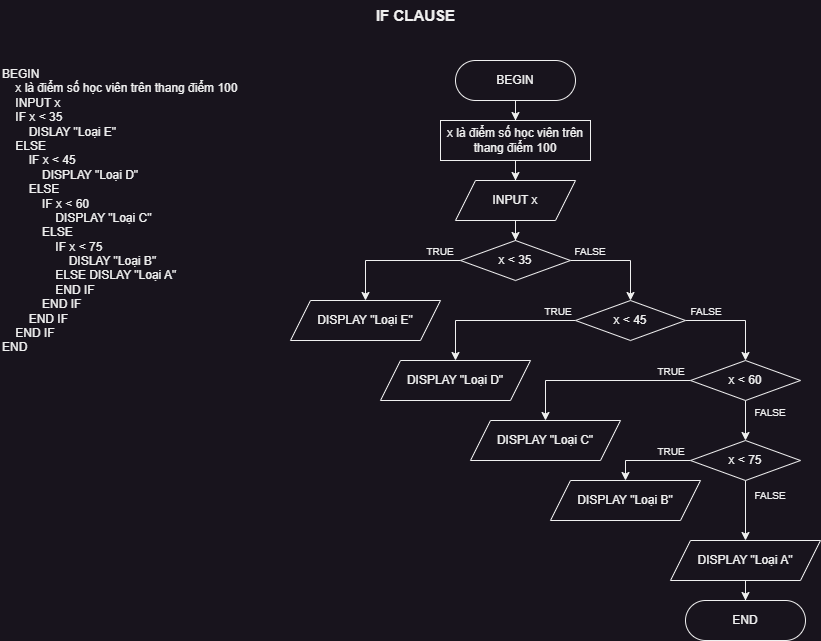

The diagram above was exported from draw.io. Its source (the exported page's mxGraphModel, read from the mxfile embedded in the PNG):
<mxGraphModel dx="978" dy="584" grid="1" gridSize="10" guides="1" tooltips="1" connect="1" arrows="1" fold="1" page="1" pageScale="1" pageWidth="850" pageHeight="1100" math="0" shadow="0">
  <root>
    <mxCell id="0" />
    <mxCell id="1" parent="0" />
    <mxCell id="MFDSgaMsPwvsSHesDDAf-1" value="BEGIN&#10;&#09;    x là điểm số học viên trên thang điểm 100&#10;&#09;    INPUT x&#10;&#09;    IF&#09;x &lt; 35&#10;&#09;&#09;        DISLAY &quot;Loại E&quot;&#10;&#09;    ELSE&#10;        IF x &lt; 45&#10;            DISPLAY &quot;Loại D&quot;&#10;        ELSE&#10;            IF x &lt; 60&#10;                DISPLAY &quot;Loại C&quot;&#10;            ELSE&#10;                IF x &lt; 75&#10;                    DISLAY &quot;Loại B&quot;   &#10;                ELSE DISLAY &quot;Loại A&quot;&#10;                END IF&#10;            END IF&#10;        END IF&#10;&#09;    END IF&#10;END" style="text;whiteSpace=wrap;" parent="1" vertex="1">
      <mxGeometry x="10" y="80" width="270" height="300" as="geometry" />
    </mxCell>
    <mxCell id="s84BQt3aowlbvZurss5D-4" style="edgeStyle=orthogonalEdgeStyle;rounded=0;orthogonalLoop=1;jettySize=auto;html=1;entryX=0.5;entryY=0;entryDx=0;entryDy=0;" parent="1" source="MFDSgaMsPwvsSHesDDAf-2" target="s84BQt3aowlbvZurss5D-2" edge="1">
      <mxGeometry relative="1" as="geometry" />
    </mxCell>
    <mxCell id="MFDSgaMsPwvsSHesDDAf-2" value="BEGIN" style="rounded=1;whiteSpace=wrap;html=1;arcSize=50;" parent="1" vertex="1">
      <mxGeometry x="465" y="80" width="120" height="40" as="geometry" />
    </mxCell>
    <mxCell id="MFDSgaMsPwvsSHesDDAf-5" value="END" style="rounded=1;whiteSpace=wrap;html=1;arcSize=50;" parent="1" vertex="1">
      <mxGeometry x="695" y="620" width="120" height="40" as="geometry" />
    </mxCell>
    <mxCell id="MFDSgaMsPwvsSHesDDAf-9" value="&lt;span style=&quot;font-size: 15px;&quot;&gt;&lt;b&gt;IF CLAUSE&lt;/b&gt;&lt;/span&gt;" style="text;html=1;align=center;verticalAlign=middle;whiteSpace=wrap;rounded=0;" parent="1" vertex="1">
      <mxGeometry x="193" y="20" width="465" height="30" as="geometry" />
    </mxCell>
    <mxCell id="Hsm2LjbSDYTIM2pEvTGz-18" style="edgeStyle=orthogonalEdgeStyle;rounded=0;orthogonalLoop=1;jettySize=auto;html=1;" parent="1" source="s84BQt3aowlbvZurss5D-2" target="Hsm2LjbSDYTIM2pEvTGz-2" edge="1">
      <mxGeometry relative="1" as="geometry" />
    </mxCell>
    <mxCell id="s84BQt3aowlbvZurss5D-2" value="&lt;div style=&quot;&quot;&gt;x là điểm số học viên trên thang điểm 100&lt;br&gt;&lt;/div&gt;" style="shape=parallelogram;perimeter=parallelogramPerimeter;whiteSpace=wrap;html=1;fixedSize=1;size=-20;align=center;" parent="1" vertex="1">
      <mxGeometry x="450" y="140" width="150" height="40" as="geometry" />
    </mxCell>
    <mxCell id="Hsm2LjbSDYTIM2pEvTGz-10" style="edgeStyle=orthogonalEdgeStyle;rounded=0;orthogonalLoop=1;jettySize=auto;html=1;entryX=0.5;entryY=0;entryDx=0;entryDy=0;" parent="1" source="Hsm2LjbSDYTIM2pEvTGz-1" target="Hsm2LjbSDYTIM2pEvTGz-3" edge="1">
      <mxGeometry relative="1" as="geometry" />
    </mxCell>
    <mxCell id="Hsm2LjbSDYTIM2pEvTGz-15" style="edgeStyle=orthogonalEdgeStyle;rounded=0;orthogonalLoop=1;jettySize=auto;html=1;entryX=0.5;entryY=0;entryDx=0;entryDy=0;" parent="1" source="Hsm2LjbSDYTIM2pEvTGz-1" target="Hsm2LjbSDYTIM2pEvTGz-4" edge="1">
      <mxGeometry relative="1" as="geometry" />
    </mxCell>
    <mxCell id="Hsm2LjbSDYTIM2pEvTGz-1" value="x &amp;lt; 35" style="rhombus;whiteSpace=wrap;html=1;" parent="1" vertex="1">
      <mxGeometry x="470" y="260" width="110" height="40" as="geometry" />
    </mxCell>
    <mxCell id="Hsm2LjbSDYTIM2pEvTGz-19" style="edgeStyle=orthogonalEdgeStyle;rounded=0;orthogonalLoop=1;jettySize=auto;html=1;entryX=0.5;entryY=0;entryDx=0;entryDy=0;" parent="1" source="Hsm2LjbSDYTIM2pEvTGz-2" target="Hsm2LjbSDYTIM2pEvTGz-1" edge="1">
      <mxGeometry relative="1" as="geometry" />
    </mxCell>
    <mxCell id="Hsm2LjbSDYTIM2pEvTGz-2" value="&lt;span style=&quot;text-align: left;&quot;&gt;INPUT x&lt;/span&gt;" style="shape=parallelogram;perimeter=parallelogramPerimeter;whiteSpace=wrap;html=1;fixedSize=1;" parent="1" vertex="1">
      <mxGeometry x="465" y="200" width="120" height="40" as="geometry" />
    </mxCell>
    <mxCell id="Hsm2LjbSDYTIM2pEvTGz-3" value="&lt;span style=&quot;text-align: left;&quot;&gt;DISPLAY &quot;Loại E&quot;&lt;/span&gt;" style="shape=parallelogram;perimeter=parallelogramPerimeter;whiteSpace=wrap;html=1;fixedSize=1;" parent="1" vertex="1">
      <mxGeometry x="300" y="320" width="150" height="40" as="geometry" />
    </mxCell>
    <mxCell id="Hsm2LjbSDYTIM2pEvTGz-11" style="edgeStyle=orthogonalEdgeStyle;rounded=0;orthogonalLoop=1;jettySize=auto;html=1;entryX=0.5;entryY=0;entryDx=0;entryDy=0;" parent="1" source="Hsm2LjbSDYTIM2pEvTGz-4" target="Hsm2LjbSDYTIM2pEvTGz-5" edge="1">
      <mxGeometry relative="1" as="geometry" />
    </mxCell>
    <mxCell id="Hsm2LjbSDYTIM2pEvTGz-16" style="edgeStyle=orthogonalEdgeStyle;rounded=0;orthogonalLoop=1;jettySize=auto;html=1;entryX=0.5;entryY=0;entryDx=0;entryDy=0;" parent="1" source="Hsm2LjbSDYTIM2pEvTGz-4" target="Hsm2LjbSDYTIM2pEvTGz-6" edge="1">
      <mxGeometry relative="1" as="geometry" />
    </mxCell>
    <mxCell id="Hsm2LjbSDYTIM2pEvTGz-4" value="x &amp;lt; 45" style="rhombus;whiteSpace=wrap;html=1;" parent="1" vertex="1">
      <mxGeometry x="585" y="320" width="110" height="40" as="geometry" />
    </mxCell>
    <mxCell id="Hsm2LjbSDYTIM2pEvTGz-5" value="&lt;span style=&quot;text-align: left;&quot;&gt;DISPLAY &quot;Loại D&quot;&lt;/span&gt;" style="shape=parallelogram;perimeter=parallelogramPerimeter;whiteSpace=wrap;html=1;fixedSize=1;" parent="1" vertex="1">
      <mxGeometry x="390" y="380" width="150" height="40" as="geometry" />
    </mxCell>
    <mxCell id="Hsm2LjbSDYTIM2pEvTGz-14" style="edgeStyle=orthogonalEdgeStyle;rounded=0;orthogonalLoop=1;jettySize=auto;html=1;" parent="1" source="Hsm2LjbSDYTIM2pEvTGz-6" target="Hsm2LjbSDYTIM2pEvTGz-7" edge="1">
      <mxGeometry relative="1" as="geometry" />
    </mxCell>
    <mxCell id="Hsm2LjbSDYTIM2pEvTGz-17" style="edgeStyle=orthogonalEdgeStyle;rounded=0;orthogonalLoop=1;jettySize=auto;html=1;entryX=0.5;entryY=0;entryDx=0;entryDy=0;" parent="1" source="Hsm2LjbSDYTIM2pEvTGz-6" target="Hsm2LjbSDYTIM2pEvTGz-8" edge="1">
      <mxGeometry relative="1" as="geometry" />
    </mxCell>
    <mxCell id="Hsm2LjbSDYTIM2pEvTGz-6" value="x &amp;lt; 60" style="rhombus;whiteSpace=wrap;html=1;" parent="1" vertex="1">
      <mxGeometry x="700" y="380" width="110" height="40" as="geometry" />
    </mxCell>
    <mxCell id="Hsm2LjbSDYTIM2pEvTGz-7" value="&lt;span style=&quot;text-align: left;&quot;&gt;DISPLAY &quot;Loại C&quot;&lt;/span&gt;" style="shape=parallelogram;perimeter=parallelogramPerimeter;whiteSpace=wrap;html=1;fixedSize=1;" parent="1" vertex="1">
      <mxGeometry x="480" y="440" width="150" height="40" as="geometry" />
    </mxCell>
    <mxCell id="Hsm2LjbSDYTIM2pEvTGz-21" style="edgeStyle=orthogonalEdgeStyle;rounded=0;orthogonalLoop=1;jettySize=auto;html=1;entryX=0.5;entryY=0;entryDx=0;entryDy=0;exitX=0;exitY=0.5;exitDx=0;exitDy=0;" parent="1" source="Hsm2LjbSDYTIM2pEvTGz-8" target="Hsm2LjbSDYTIM2pEvTGz-9" edge="1">
      <mxGeometry relative="1" as="geometry" />
    </mxCell>
    <mxCell id="Hsm2LjbSDYTIM2pEvTGz-36" style="edgeStyle=orthogonalEdgeStyle;rounded=0;orthogonalLoop=1;jettySize=auto;html=1;entryX=0.5;entryY=0;entryDx=0;entryDy=0;" parent="1" source="Hsm2LjbSDYTIM2pEvTGz-8" target="Hsm2LjbSDYTIM2pEvTGz-35" edge="1">
      <mxGeometry relative="1" as="geometry" />
    </mxCell>
    <mxCell id="Hsm2LjbSDYTIM2pEvTGz-8" value="x &amp;lt; 75" style="rhombus;whiteSpace=wrap;html=1;" parent="1" vertex="1">
      <mxGeometry x="700" y="460" width="110" height="40" as="geometry" />
    </mxCell>
    <mxCell id="Hsm2LjbSDYTIM2pEvTGz-9" value="&lt;span style=&quot;text-align: left;&quot;&gt;DISPLAY &quot;Loại B&quot;&lt;/span&gt;" style="shape=parallelogram;perimeter=parallelogramPerimeter;whiteSpace=wrap;html=1;fixedSize=1;" parent="1" vertex="1">
      <mxGeometry x="560" y="500" width="150" height="40" as="geometry" />
    </mxCell>
    <mxCell id="Hsm2LjbSDYTIM2pEvTGz-22" value="&lt;font style=&quot;font-size: 10px;&quot;&gt;TRUE&lt;/font&gt;" style="text;html=1;align=center;verticalAlign=middle;whiteSpace=wrap;rounded=0;" parent="1" vertex="1">
      <mxGeometry x="420" y="256" width="60" height="30" as="geometry" />
    </mxCell>
    <mxCell id="Hsm2LjbSDYTIM2pEvTGz-23" value="&lt;font style=&quot;font-size: 10px;&quot;&gt;TRUE&lt;/font&gt;" style="text;html=1;align=center;verticalAlign=middle;whiteSpace=wrap;rounded=0;" parent="1" vertex="1">
      <mxGeometry x="538" y="316" width="60" height="30" as="geometry" />
    </mxCell>
    <mxCell id="Hsm2LjbSDYTIM2pEvTGz-26" value="&lt;font style=&quot;font-size: 10px;&quot;&gt;TRUE&lt;/font&gt;" style="text;html=1;align=center;verticalAlign=middle;whiteSpace=wrap;rounded=0;" parent="1" vertex="1">
      <mxGeometry x="651" y="376" width="60" height="30" as="geometry" />
    </mxCell>
    <mxCell id="Hsm2LjbSDYTIM2pEvTGz-27" value="&lt;font style=&quot;font-size: 10px;&quot;&gt;TRUE&lt;/font&gt;" style="text;html=1;align=center;verticalAlign=middle;whiteSpace=wrap;rounded=0;" parent="1" vertex="1">
      <mxGeometry x="651" y="456" width="60" height="30" as="geometry" />
    </mxCell>
    <mxCell id="Hsm2LjbSDYTIM2pEvTGz-30" value="&lt;font style=&quot;font-size: 10px;&quot;&gt;FALSE&lt;/font&gt;" style="text;html=1;align=center;verticalAlign=middle;whiteSpace=wrap;rounded=0;" parent="1" vertex="1">
      <mxGeometry x="570" y="256" width="60" height="30" as="geometry" />
    </mxCell>
    <mxCell id="Hsm2LjbSDYTIM2pEvTGz-32" value="&lt;font style=&quot;font-size: 10px;&quot;&gt;FALSE&lt;/font&gt;" style="text;html=1;align=center;verticalAlign=middle;whiteSpace=wrap;rounded=0;" parent="1" vertex="1">
      <mxGeometry x="686" y="316" width="60" height="30" as="geometry" />
    </mxCell>
    <mxCell id="Hsm2LjbSDYTIM2pEvTGz-33" value="&lt;font style=&quot;font-size: 10px;&quot;&gt;FALSE&lt;/font&gt;" style="text;html=1;align=center;verticalAlign=middle;whiteSpace=wrap;rounded=0;" parent="1" vertex="1">
      <mxGeometry x="750" y="417" width="60" height="30" as="geometry" />
    </mxCell>
    <mxCell id="Hsm2LjbSDYTIM2pEvTGz-34" value="&lt;font style=&quot;font-size: 10px;&quot;&gt;FALSE&lt;/font&gt;" style="text;html=1;align=center;verticalAlign=middle;whiteSpace=wrap;rounded=0;" parent="1" vertex="1">
      <mxGeometry x="750" y="500" width="60" height="30" as="geometry" />
    </mxCell>
    <mxCell id="Hsm2LjbSDYTIM2pEvTGz-37" style="edgeStyle=orthogonalEdgeStyle;rounded=0;orthogonalLoop=1;jettySize=auto;html=1;entryX=0.5;entryY=0;entryDx=0;entryDy=0;" parent="1" source="Hsm2LjbSDYTIM2pEvTGz-35" target="MFDSgaMsPwvsSHesDDAf-5" edge="1">
      <mxGeometry relative="1" as="geometry" />
    </mxCell>
    <mxCell id="Hsm2LjbSDYTIM2pEvTGz-35" value="&lt;span style=&quot;text-align: left;&quot;&gt;DISPLAY &quot;Loại A&quot;&lt;/span&gt;" style="shape=parallelogram;perimeter=parallelogramPerimeter;whiteSpace=wrap;html=1;fixedSize=1;" parent="1" vertex="1">
      <mxGeometry x="680" y="560" width="150" height="40" as="geometry" />
    </mxCell>
  </root>
</mxGraphModel>